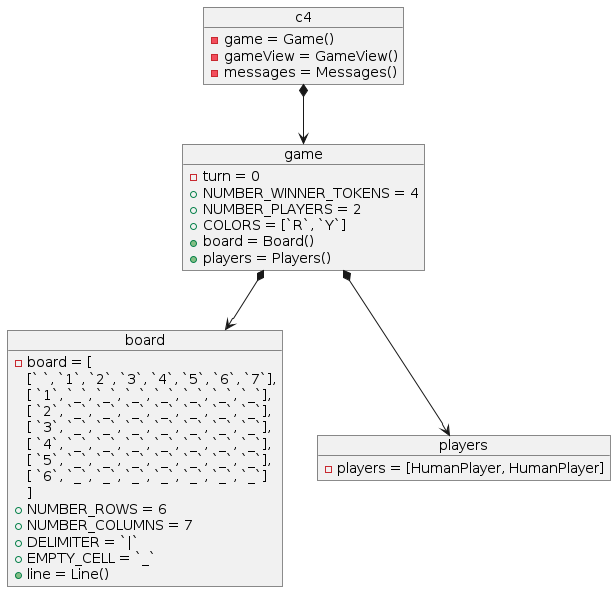

The diagram above was rendered by PlantUML. Its source (embedded in the PNG):
@startuml "Object Diagram"

object c4 {
  - game = Game()
  - gameView = GameView()
  - messages = Messages()
}
object game {
  - turn = 0
  + NUMBER_WINNER_TOKENS = 4
  + NUMBER_PLAYERS = 2
  + COLORS = [`R`, `Y`]
  + board = Board()
  + players = Players()
}
object board {
  - board = [
    [` `, `1`, `2`, `3`, `4`, `5`, `6`, `7`],
    [ `1`, `_`, `_`, `_`, `_`, `_`, `_`, `_`],
    [ `2`, `_`, `_`, `_`, `_`, `_`, `_`, `_`],
    [ `3`, `_`, `_`, `_`, `_`, `_`, `_`, `_`],
    [ `4`, `_`, `_`, `_`, `_`, `_`, `_`, `_`],
    [ `5`, `_`, `_`, `_`, `_`, `_`, `_`, `_`],
    [ `6`, `_`, `_`, `_`, `_`, `_`, `_`, `_`]
    ]
  + NUMBER_ROWS = 6
  + NUMBER_COLUMNS = 7
  + DELIMITER = `|`
  + EMPTY_CELL = `_`
  + line = Line()
}
object players {
  - players = [HumanPlayer, HumanPlayer]
}
c4 *--> game
game *--> board
game *--> players

@enduml